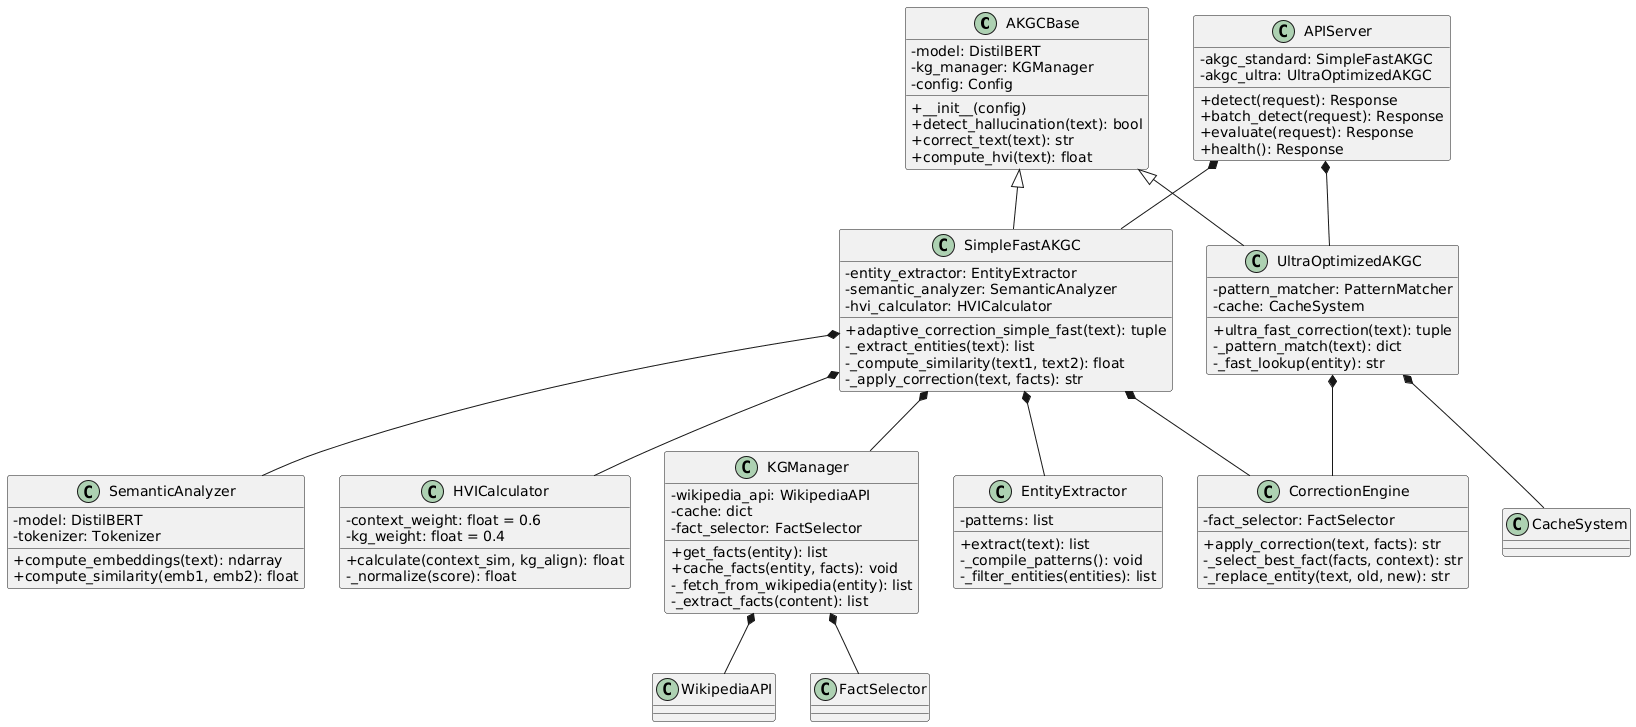

The diagram above was rendered by PlantUML. Its source (embedded in the PNG):
@startuml
skinparam classAttributeIconSize 0

class AKGCBase {
    - model: DistilBERT
    - kg_manager: KGManager
    - config: Config
    + __init__(config)
    + detect_hallucination(text): bool
    + correct_text(text): str
    + compute_hvi(text): float
}

class SimpleFastAKGC {
    - entity_extractor: EntityExtractor
    - semantic_analyzer: SemanticAnalyzer
    - hvi_calculator: HVICalculator
    + adaptive_correction_simple_fast(text): tuple
    - _extract_entities(text): list
    - _compute_similarity(text1, text2): float
    - _apply_correction(text, facts): str
}

class UltraOptimizedAKGC {
    - pattern_matcher: PatternMatcher
    - cache: CacheSystem
    + ultra_fast_correction(text): tuple
    - _pattern_match(text): dict
    - _fast_lookup(entity): str
}

class KGManager {
    - wikipedia_api: WikipediaAPI
    - cache: dict
    - fact_selector: FactSelector
    + get_facts(entity): list
    + cache_facts(entity, facts): void
    - _fetch_from_wikipedia(entity): list
    - _extract_facts(content): list
}

class EntityExtractor {
    - patterns: list
    + extract(text): list
    - _compile_patterns(): void
    - _filter_entities(entities): list
}

class SemanticAnalyzer {
    - model: DistilBERT
    - tokenizer: Tokenizer
    + compute_embeddings(text): ndarray
    + compute_similarity(emb1, emb2): float
}

class HVICalculator {
    - context_weight: float = 0.6
    - kg_weight: float = 0.4
    + calculate(context_sim, kg_align): float
    - _normalize(score): float
}

class CorrectionEngine {
    - fact_selector: FactSelector
    + apply_correction(text, facts): str
    - _select_best_fact(facts, context): str
    - _replace_entity(text, old, new): str
}

class APIServer {
    - akgc_standard: SimpleFastAKGC
    - akgc_ultra: UltraOptimizedAKGC
    + detect(request): Response
    + batch_detect(request): Response
    + evaluate(request): Response
    + health(): Response
}

' Inheritance
AKGCBase <|-- SimpleFastAKGC
AKGCBase <|-- UltraOptimizedAKGC

' Composition
SimpleFastAKGC *-- EntityExtractor
SimpleFastAKGC *-- SemanticAnalyzer
SimpleFastAKGC *-- HVICalculator
SimpleFastAKGC *-- CorrectionEngine
SimpleFastAKGC *-- KGManager

UltraOptimizedAKGC *-- CacheSystem
UltraOptimizedAKGC *-- CorrectionEngine

APIServer *-- SimpleFastAKGC
APIServer *-- UltraOptimizedAKGC

KGManager *-- WikipediaAPI
KGManager *-- FactSelector
@enduml